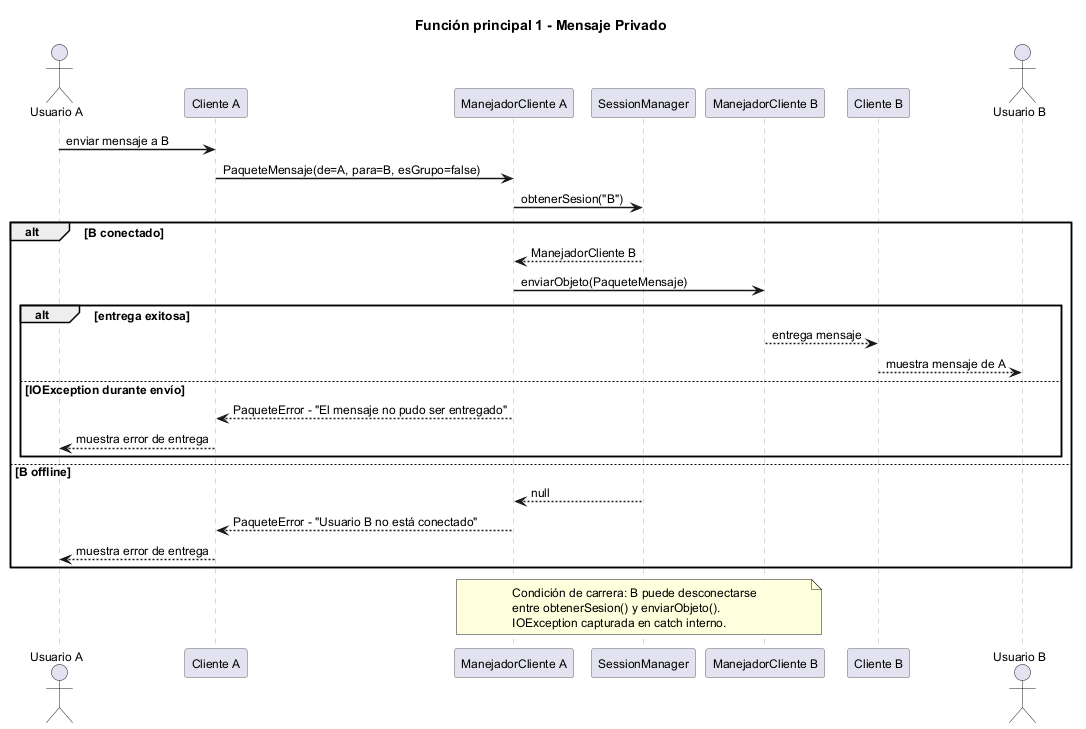

The diagram above was rendered by PlantUML. Its source (embedded in the PNG):
@startuml seq_mensaje_privado
title Función principal 1 - Mensaje Privado

skinparam sequenceArrowThickness 1.5
skinparam sequenceParticipantBorderColor #666666
skinparam sequenceLifeLineBorderColor #AAAAAA
skinparam defaultFontSize 12
skinparam shadowing false

actor       "Usuario A"    as UA
participant "Cliente A"    as CLIA
participant "ManejadorCliente A" as MCA
participant "SessionManager"    as SM
participant "ManejadorCliente B" as MCB
participant "Cliente B"    as CLIB
actor       "Usuario B"    as UB

UA   ->  CLIA : enviar mensaje a B
CLIA ->  MCA  : PaqueteMensaje(de=A, para=B, esGrupo=false)
MCA  ->  SM   : obtenerSesion("B")

alt B conectado
    SM  --> MCA  : ManejadorCliente B
    MCA ->  MCB  : enviarObjeto(PaqueteMensaje)

    alt entrega exitosa
        MCB --> CLIB : entrega mensaje
        CLIB --> UB  : muestra mensaje de A
    else IOException durante envío
        MCA --> CLIA : PaqueteError - "El mensaje no pudo ser entregado"
        CLIA --> UA  : muestra error de entrega
    end
else B offline
    SM  --> MCA  : null
    MCA --> CLIA : PaqueteError - "Usuario B no está conectado"
    CLIA --> UA  : muestra error de entrega
end

note over MCA, MCB
  Condición de carrera: B puede desconectarse
  entre obtenerSesion() y enviarObjeto().
  IOException capturada en catch interno.
end note

@enduml